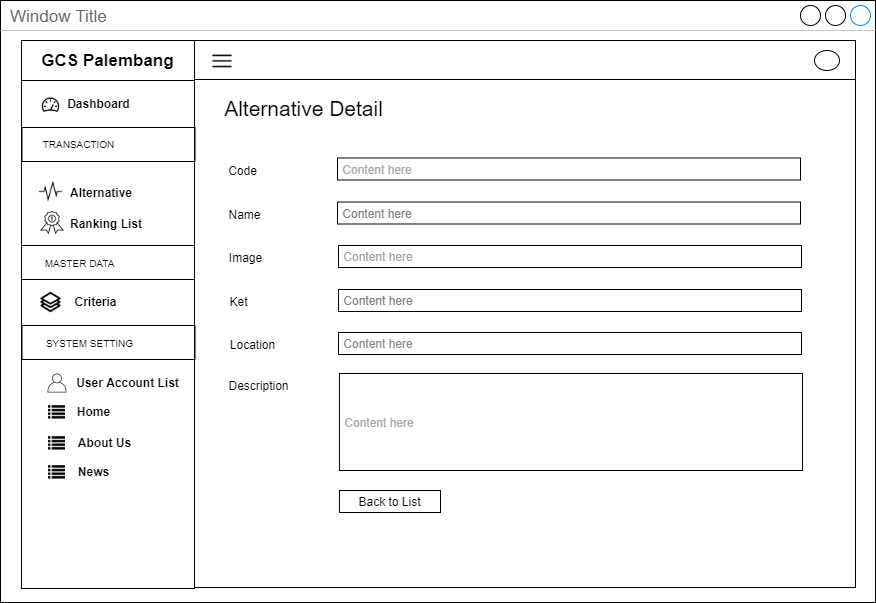

The diagram above was exported from draw.io. Its source (the exported page's mxGraphModel, read from the mxfile embedded in the PNG):
<mxGraphModel dx="3436" dy="850" grid="1" gridSize="10" guides="1" tooltips="1" connect="1" arrows="1" fold="1" page="1" pageScale="1" pageWidth="850" pageHeight="1100" math="0" shadow="0">
  <root>
    <mxCell id="0" />
    <mxCell id="1" parent="0" />
    <mxCell id="2" value="Window Title" style="strokeWidth=1;shadow=0;dashed=0;align=center;html=1;shape=mxgraph.mockup.containers.window;align=left;verticalAlign=top;spacingLeft=8;strokeColor2=#008cff;strokeColor3=#c4c4c4;fontColor=#666666;mainText=;fontSize=17;labelBackgroundColor=none;" vertex="1" parent="1">
      <mxGeometry x="810" y="1610" width="875" height="602" as="geometry" />
    </mxCell>
    <mxCell id="3" value="" style="rounded=0;whiteSpace=wrap;html=1;fillColor=none;" vertex="1" parent="1">
      <mxGeometry x="1004" y="1689" width="661" height="508" as="geometry" />
    </mxCell>
    <mxCell id="4" value="" style="rounded=0;whiteSpace=wrap;html=1;fillColor=none;" vertex="1" parent="1">
      <mxGeometry x="1004" y="1650" width="661" height="39" as="geometry" />
    </mxCell>
    <mxCell id="5" value="" style="rounded=0;whiteSpace=wrap;html=1;fillColor=none;" vertex="1" parent="1">
      <mxGeometry x="831" y="1690" width="173" height="508" as="geometry" />
    </mxCell>
    <mxCell id="6" value="&lt;span style=&quot;font-size: 17px&quot;&gt;&lt;b&gt;GCS Palembang&lt;/b&gt;&lt;/span&gt;" style="rounded=0;whiteSpace=wrap;html=1;fillColor=none;" vertex="1" parent="1">
      <mxGeometry x="831" y="1650" width="173" height="40" as="geometry" />
    </mxCell>
    <mxCell id="7" value="" style="shape=image;html=1;verticalAlign=top;verticalLabelPosition=bottom;labelBackgroundColor=#ffffff;imageAspect=0;aspect=fixed;image=https://cdn2.iconfinder.com/data/icons/line-hero-essentials/32/Essentials_performance_dashboard-128.png;fillColor=none;" vertex="1" parent="1">
      <mxGeometry x="850.5" y="1705" width="20" height="20" as="geometry" />
    </mxCell>
    <mxCell id="8" value="&lt;b&gt;Dashboard&lt;/b&gt;" style="text;html=1;align=center;verticalAlign=middle;resizable=0;points=[];autosize=1;" vertex="1" parent="1">
      <mxGeometry x="867.5" y="1703" width="80" height="20" as="geometry" />
    </mxCell>
    <mxCell id="9" value="&lt;b&gt;Alternative&lt;/b&gt;" style="text;html=1;align=left;verticalAlign=middle;resizable=0;points=[];autosize=1;" vertex="1" parent="1">
      <mxGeometry x="878" y="1791.5" width="80" height="20" as="geometry" />
    </mxCell>
    <mxCell id="10" value="" style="rounded=0;whiteSpace=wrap;html=1;fillColor=none;align=center;" vertex="1" parent="1">
      <mxGeometry x="831.5" y="1737" width="173" height="34" as="geometry" />
    </mxCell>
    <mxCell id="11" value="&lt;font style=&quot;font-size: 10px&quot;&gt;TRANSACTION&lt;/font&gt;" style="text;html=1;align=center;verticalAlign=middle;resizable=0;points=[];autosize=1;" vertex="1" parent="1">
      <mxGeometry x="842.5" y="1743" width="90" height="20" as="geometry" />
    </mxCell>
    <mxCell id="12" value="&lt;b&gt;Criteria&lt;br&gt;&lt;/b&gt;" style="text;html=1;align=center;verticalAlign=middle;resizable=0;points=[];autosize=1;" vertex="1" parent="1">
      <mxGeometry x="874.5" y="1901" width="60" height="20" as="geometry" />
    </mxCell>
    <mxCell id="13" value="" style="shape=image;html=1;verticalAlign=top;verticalLabelPosition=bottom;labelBackgroundColor=#ffffff;imageAspect=0;aspect=fixed;image=https://cdn2.iconfinder.com/data/icons/font-awesome/1792/list-128.png;fillColor=none;" vertex="1" parent="1">
      <mxGeometry x="858" y="2014" width="17" height="17" as="geometry" />
    </mxCell>
    <mxCell id="14" value="&lt;b&gt;Home&lt;/b&gt;" style="text;html=1;align=center;verticalAlign=middle;resizable=0;points=[];autosize=1;" vertex="1" parent="1">
      <mxGeometry x="877.5" y="2011" width="50" height="20" as="geometry" />
    </mxCell>
    <mxCell id="15" value="" style="shape=image;html=1;verticalAlign=top;verticalLabelPosition=bottom;labelBackgroundColor=#ffffff;imageAspect=0;aspect=fixed;image=https://cdn2.iconfinder.com/data/icons/font-awesome/1792/list-128.png;fillColor=none;" vertex="1" parent="1">
      <mxGeometry x="858" y="2045" width="17" height="17" as="geometry" />
    </mxCell>
    <mxCell id="16" value="&lt;b&gt;About Us&lt;/b&gt;" style="text;html=1;align=center;verticalAlign=middle;resizable=0;points=[];autosize=1;" vertex="1" parent="1">
      <mxGeometry x="878.5" y="2042" width="70" height="20" as="geometry" />
    </mxCell>
    <mxCell id="17" value="&lt;b&gt;User Account List&lt;/b&gt;" style="text;html=1;align=center;verticalAlign=middle;resizable=0;points=[];autosize=1;" vertex="1" parent="1">
      <mxGeometry x="876.5" y="1982" width="120" height="20" as="geometry" />
    </mxCell>
    <mxCell id="18" value="&lt;b&gt;Ranking List&lt;/b&gt;" style="text;html=1;align=left;verticalAlign=middle;resizable=0;points=[];autosize=1;" vertex="1" parent="1">
      <mxGeometry x="878" y="1823" width="90" height="20" as="geometry" />
    </mxCell>
    <mxCell id="19" value="" style="rounded=0;whiteSpace=wrap;html=1;fillColor=none;align=center;" vertex="1" parent="1">
      <mxGeometry x="831" y="1855" width="173" height="34" as="geometry" />
    </mxCell>
    <mxCell id="20" value="&lt;font style=&quot;font-size: 10px&quot;&gt;MASTER DATA&lt;/font&gt;" style="text;html=1;align=center;verticalAlign=middle;resizable=0;points=[];autosize=1;" vertex="1" parent="1">
      <mxGeometry x="843.5" y="1862" width="90" height="20" as="geometry" />
    </mxCell>
    <mxCell id="21" value="" style="rounded=0;whiteSpace=wrap;html=1;fillColor=none;align=center;" vertex="1" parent="1">
      <mxGeometry x="831.5" y="1935" width="173" height="34" as="geometry" />
    </mxCell>
    <mxCell id="22" value="&lt;font style=&quot;font-size: 10px&quot;&gt;SYSTEM SETTING&lt;/font&gt;" style="text;html=1;align=center;verticalAlign=middle;resizable=0;points=[];autosize=1;" vertex="1" parent="1">
      <mxGeometry x="848.5" y="1942" width="100" height="20" as="geometry" />
    </mxCell>
    <mxCell id="23" value="" style="outlineConnect=0;fontColor=#232F3E;gradientColor=none;fillColor=#232F3E;strokeColor=none;dashed=0;verticalLabelPosition=bottom;verticalAlign=top;align=center;html=1;fontSize=12;fontStyle=0;aspect=fixed;pointerEvents=1;shape=mxgraph.aws4.user;" vertex="1" parent="1">
      <mxGeometry x="857" y="1983" width="19" height="19" as="geometry" />
    </mxCell>
    <mxCell id="24" value="" style="shape=image;html=1;verticalAlign=top;verticalLabelPosition=bottom;labelBackgroundColor=#ffffff;imageAspect=0;aspect=fixed;image=https://cdn2.iconfinder.com/data/icons/font-awesome/1792/list-128.png;fillColor=none;" vertex="1" parent="1">
      <mxGeometry x="858" y="2074" width="17" height="17" as="geometry" />
    </mxCell>
    <mxCell id="25" value="&lt;b&gt;News&lt;/b&gt;" style="text;html=1;align=center;verticalAlign=middle;resizable=0;points=[];autosize=1;" vertex="1" parent="1">
      <mxGeometry x="877.5" y="2071" width="50" height="20" as="geometry" />
    </mxCell>
    <mxCell id="26" value="" style="shape=image;html=1;verticalAlign=top;verticalLabelPosition=bottom;labelBackgroundColor=#ffffff;imageAspect=0;aspect=fixed;image=https://cdn0.iconfinder.com/data/icons/awards-rate-1/30/interface-light-ranking-medal-128.png" vertex="1" parent="1">
      <mxGeometry x="850.5" y="1821" width="23" height="23" as="geometry" />
    </mxCell>
    <mxCell id="27" value="" style="shape=image;html=1;verticalAlign=top;verticalLabelPosition=bottom;labelBackgroundColor=#ffffff;imageAspect=0;aspect=fixed;image=https://cdn2.iconfinder.com/data/icons/simple-website/50/Simple_Business-26-128.png" vertex="1" parent="1">
      <mxGeometry x="849.5" y="1901" width="22" height="22" as="geometry" />
    </mxCell>
    <mxCell id="28" value="" style="shape=image;html=1;verticalAlign=top;verticalLabelPosition=bottom;labelBackgroundColor=#ffffff;imageAspect=0;aspect=fixed;image=https://cdn2.iconfinder.com/data/icons/essential-web-5/50/pulse-activity-vital-wave-signal-128.png" vertex="1" parent="1">
      <mxGeometry x="848.5" y="1789.5" width="24" height="24" as="geometry" />
    </mxCell>
    <mxCell id="29" value="" style="ellipse;whiteSpace=wrap;html=1;" vertex="1" parent="1">
      <mxGeometry x="1624" y="1660" width="25" height="20" as="geometry" />
    </mxCell>
    <mxCell id="30" value="" style="shape=image;html=1;verticalAlign=top;verticalLabelPosition=bottom;labelBackgroundColor=#ffffff;imageAspect=0;aspect=fixed;image=https://cdn4.iconfinder.com/data/icons/multimedia-75/512/multimedia-24-128.png" vertex="1" parent="1">
      <mxGeometry x="1019.5" y="1658" width="25" height="25" as="geometry" />
    </mxCell>
    <mxCell id="31" value="&lt;font size=&quot;1&quot;&gt;&lt;span style=&quot;font-size: 21px&quot;&gt;Alternative Detail&lt;/span&gt;&lt;/font&gt;" style="text;html=1;align=center;verticalAlign=middle;resizable=0;points=[];autosize=1;" vertex="1" parent="1">
      <mxGeometry x="1027.5" y="1708" width="170" height="20" as="geometry" />
    </mxCell>
    <mxCell id="32" value="&lt;font color=&quot;#a8a8a8&quot;&gt;&amp;nbsp;Content here&lt;/font&gt;" style="rounded=0;whiteSpace=wrap;html=1;fillColor=none;align=left;" vertex="1" parent="1">
      <mxGeometry x="1147" y="1767.5" width="463" height="22" as="geometry" />
    </mxCell>
    <mxCell id="33" value="Code" style="text;html=1;align=center;verticalAlign=middle;resizable=0;points=[];autosize=1;" vertex="1" parent="1">
      <mxGeometry x="1031.5" y="1769.5" width="40" height="20" as="geometry" />
    </mxCell>
    <mxCell id="34" value="Name" style="text;html=1;align=center;verticalAlign=middle;resizable=0;points=[];autosize=1;" vertex="1" parent="1">
      <mxGeometry x="1028.5" y="1813.5" width="50" height="20" as="geometry" />
    </mxCell>
    <mxCell id="35" value="&lt;span&gt;&lt;font color=&quot;#808080&quot;&gt;&amp;nbsp;Content here&lt;/font&gt;&lt;/span&gt;" style="rounded=0;whiteSpace=wrap;html=1;fillColor=none;align=left;" vertex="1" parent="1">
      <mxGeometry x="1147" y="1811.5" width="463" height="22" as="geometry" />
    </mxCell>
    <mxCell id="36" value="&lt;span&gt;&lt;font color=&quot;#9e9e9e&quot;&gt;&amp;nbsp;Content here&lt;/font&gt;&lt;/span&gt;" style="rounded=0;whiteSpace=wrap;html=1;fillColor=none;align=left;" vertex="1" parent="1">
      <mxGeometry x="1148" y="1855" width="463" height="22" as="geometry" />
    </mxCell>
    <mxCell id="37" value="Image" style="text;html=1;align=center;verticalAlign=middle;resizable=0;points=[];autosize=1;" vertex="1" parent="1">
      <mxGeometry x="1029.5" y="1857" width="50" height="20" as="geometry" />
    </mxCell>
    <mxCell id="38" value="&lt;span&gt;&lt;font color=&quot;#808080&quot;&gt;&amp;nbsp;Content here&lt;/font&gt;&lt;/span&gt;" style="rounded=0;whiteSpace=wrap;html=1;fillColor=none;align=left;" vertex="1" parent="1">
      <mxGeometry x="1148" y="1899" width="463" height="22" as="geometry" />
    </mxCell>
    <mxCell id="39" value="Ket" style="text;html=1;align=center;verticalAlign=middle;resizable=0;points=[];autosize=1;" vertex="1" parent="1">
      <mxGeometry x="1032.5" y="1901" width="30" height="20" as="geometry" />
    </mxCell>
    <mxCell id="40" value="&lt;span&gt;&lt;font color=&quot;#8a8a8a&quot;&gt;&amp;nbsp;Content here&lt;/font&gt;&lt;/span&gt;" style="rounded=0;whiteSpace=wrap;html=1;fillColor=none;align=left;" vertex="1" parent="1">
      <mxGeometry x="1148" y="1942" width="463" height="22" as="geometry" />
    </mxCell>
    <mxCell id="41" value="Location" style="text;html=1;align=center;verticalAlign=middle;resizable=0;points=[];autosize=1;" vertex="1" parent="1">
      <mxGeometry x="1031.5" y="1944" width="60" height="20" as="geometry" />
    </mxCell>
    <mxCell id="42" value="&lt;span&gt;&lt;font color=&quot;#a8a8a8&quot;&gt;&amp;nbsp;Content here&lt;/font&gt;&lt;/span&gt;" style="rounded=0;whiteSpace=wrap;html=1;fillColor=none;align=left;" vertex="1" parent="1">
      <mxGeometry x="1149" y="1983" width="463" height="97" as="geometry" />
    </mxCell>
    <mxCell id="43" value="Description" style="text;html=1;align=center;verticalAlign=middle;resizable=0;points=[];autosize=1;" vertex="1" parent="1">
      <mxGeometry x="1027.5" y="1985" width="80" height="20" as="geometry" />
    </mxCell>
    <mxCell id="44" value="Back to List" style="rounded=0;whiteSpace=wrap;html=1;fillColor=none;" vertex="1" parent="1">
      <mxGeometry x="1149" y="2100" width="101" height="22" as="geometry" />
    </mxCell>
  </root>
</mxGraphModel>